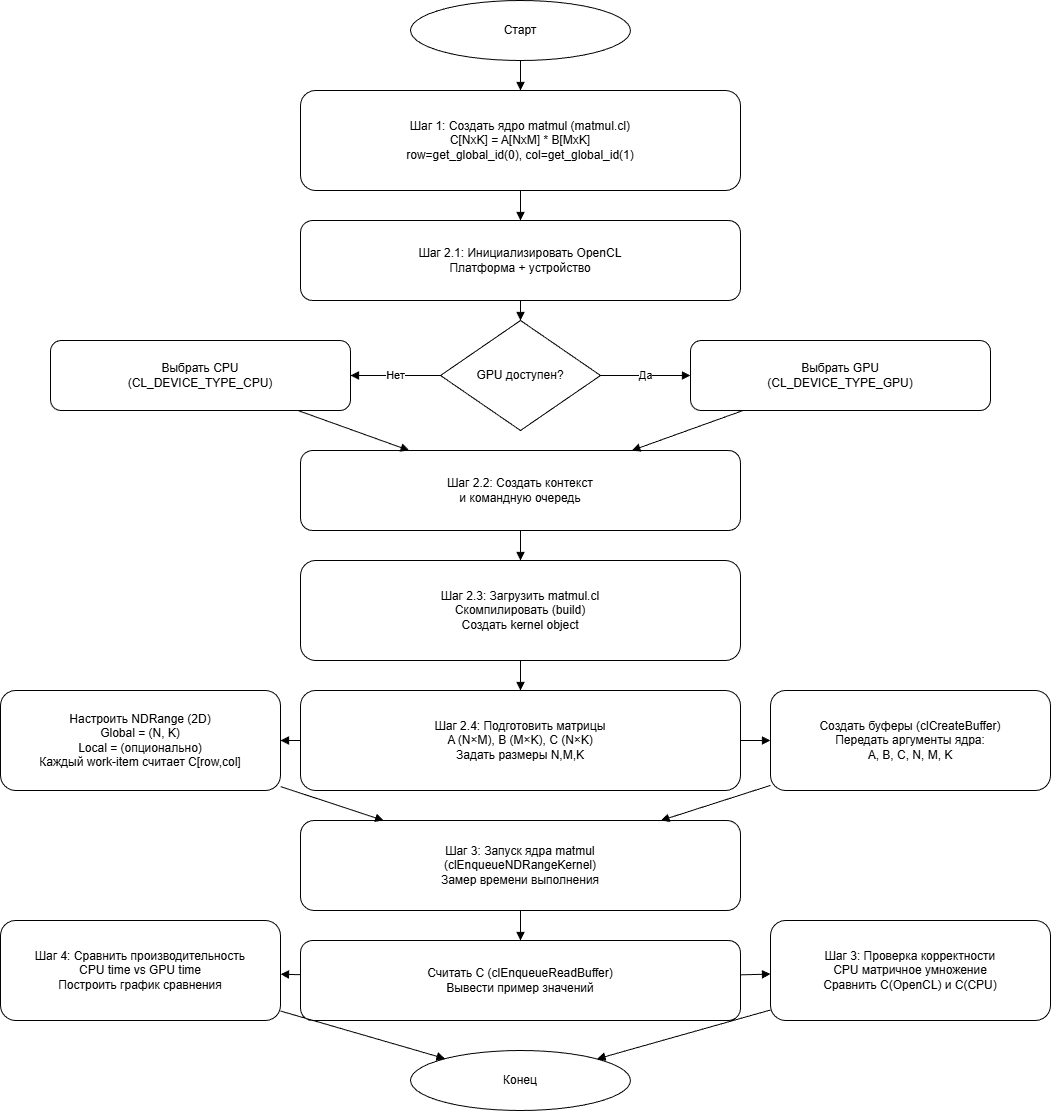

The diagram above was exported from draw.io. Its source (the exported page's mxGraphModel, read from the mxfile embedded in the PNG):
<mxGraphModel dx="1034" dy="530" grid="1" gridSize="10" guides="1" tooltips="1" connect="1" arrows="1" fold="1" page="1" pageScale="1" pageWidth="1100" pageHeight="850" math="0" shadow="0">
  <root>
    <mxCell id="0" />
    <mxCell id="1" parent="0" />
    <mxCell id="2" parent="1" style="ellipse;whiteSpace=wrap;html=1;aspect=fixed;" value="Старт" vertex="1">
      <mxGeometry height="60" width="220" x="440" y="20" as="geometry" />
    </mxCell>
    <mxCell id="3" parent="1" style="rounded=1;whiteSpace=wrap;html=1;" value="Шаг 1: Создать ядро matmul (matmul.cl)&#10;C[NxK] = A[NxM] * B[MxK]&#10;row=get_global_id(0), col=get_global_id(1)" vertex="1">
      <mxGeometry height="100" width="440" x="330" y="110" as="geometry" />
    </mxCell>
    <mxCell id="4" parent="1" style="rounded=1;whiteSpace=wrap;html=1;" value="Шаг 2.1: Инициализировать OpenCL&#10;Платформа + устройство" vertex="1">
      <mxGeometry height="80" width="440" x="330" y="240" as="geometry" />
    </mxCell>
    <mxCell id="5" parent="1" style="rhombus;whiteSpace=wrap;html=1;" value="GPU доступен?" vertex="1">
      <mxGeometry height="110" width="160" x="470" y="340" as="geometry" />
    </mxCell>
    <mxCell id="6" parent="1" style="rounded=1;whiteSpace=wrap;html=1;" value="Выбрать GPU&#10;(CL_DEVICE_TYPE_GPU)" vertex="1">
      <mxGeometry height="70" width="300" x="720" y="360" as="geometry" />
    </mxCell>
    <mxCell id="7" parent="1" style="rounded=1;whiteSpace=wrap;html=1;" value="Выбрать CPU&#10;(CL_DEVICE_TYPE_CPU)" vertex="1">
      <mxGeometry height="70" width="300" x="80" y="360" as="geometry" />
    </mxCell>
    <mxCell id="8" parent="1" style="rounded=1;whiteSpace=wrap;html=1;" value="Шаг 2.2: Создать контекст&#10;и командную очередь" vertex="1">
      <mxGeometry height="80" width="440" x="330" y="470" as="geometry" />
    </mxCell>
    <mxCell id="9" parent="1" style="rounded=1;whiteSpace=wrap;html=1;" value="Шаг 2.3: Загрузить matmul.cl&#10;Скомпилировать (build)&#10;Создать kernel object" vertex="1">
      <mxGeometry height="100" width="440" x="330" y="580" as="geometry" />
    </mxCell>
    <mxCell id="10" parent="1" style="rounded=1;whiteSpace=wrap;html=1;" value="Шаг 2.4: Подготовить матрицы&#10;A (N×M), B (M×K), C (N×K)&#10;Задать размеры N,M,K" vertex="1">
      <mxGeometry height="100" width="440" x="330" y="710" as="geometry" />
    </mxCell>
    <mxCell id="11" parent="1" style="rounded=1;whiteSpace=wrap;html=1;" value="Создать буферы (clCreateBuffer)&#10;Передать аргументы ядра:&#10;A, B, C, N, M, K" vertex="1">
      <mxGeometry height="100" width="280" x="800" y="710" as="geometry" />
    </mxCell>
    <mxCell id="12" parent="1" style="rounded=1;whiteSpace=wrap;html=1;" value="Настроить NDRange (2D)&#10;Global = (N, K)&#10;Local = (опционально)&#10;Каждый work-item считает C[row,col]" vertex="1">
      <mxGeometry height="100" width="280" x="30" y="710" as="geometry" />
    </mxCell>
    <mxCell id="13" parent="1" style="rounded=1;whiteSpace=wrap;html=1;" value="Шаг 3: Запуск ядра matmul&#10;(clEnqueueNDRangeKernel)&#10;Замер времени выполнения" vertex="1">
      <mxGeometry height="90" width="440" x="330" y="840" as="geometry" />
    </mxCell>
    <mxCell id="14" parent="1" style="rounded=1;whiteSpace=wrap;html=1;" value="Считать C (clEnqueueReadBuffer)&#10;Вывести пример значений" vertex="1">
      <mxGeometry height="80" width="440" x="330" y="960" as="geometry" />
    </mxCell>
    <mxCell id="15" parent="1" style="rounded=1;whiteSpace=wrap;html=1;" value="Шаг 3: Проверка корректности&#10;CPU матричное умножение&#10;Сравнить C(OpenCL) и C(CPU)" vertex="1">
      <mxGeometry height="100" width="280" x="800" y="940" as="geometry" />
    </mxCell>
    <mxCell id="16" parent="1" style="rounded=1;whiteSpace=wrap;html=1;" value="Шаг 4: Сравнить производительность&#10;CPU time vs GPU time&#10;Построить график сравнения" vertex="1">
      <mxGeometry height="100" width="280" x="30" y="940" as="geometry" />
    </mxCell>
    <mxCell id="17" parent="1" style="ellipse;whiteSpace=wrap;html=1;aspect=fixed;" value="Конец" vertex="1">
      <mxGeometry height="60" width="220" x="440" y="1070" as="geometry" />
    </mxCell>
    <mxCell id="e1" edge="1" parent="1" source="2" style="endArrow=block;html=1;" target="3">
      <mxGeometry relative="1" as="geometry" />
    </mxCell>
    <mxCell id="e2" edge="1" parent="1" source="3" style="endArrow=block;html=1;" target="4">
      <mxGeometry relative="1" as="geometry" />
    </mxCell>
    <mxCell id="e3" edge="1" parent="1" source="4" style="endArrow=block;html=1;" target="5">
      <mxGeometry relative="1" as="geometry" />
    </mxCell>
    <mxCell id="e4" edge="1" parent="1" source="5" style="endArrow=block;html=1;" target="6" value="Да">
      <mxGeometry relative="1" as="geometry" />
    </mxCell>
    <mxCell id="e5" edge="1" parent="1" source="5" style="endArrow=block;html=1;" target="7" value="Нет">
      <mxGeometry relative="1" as="geometry" />
    </mxCell>
    <mxCell id="e6" edge="1" parent="1" source="6" style="endArrow=block;html=1;" target="8">
      <mxGeometry relative="1" as="geometry" />
    </mxCell>
    <mxCell id="e7" edge="1" parent="1" source="7" style="endArrow=block;html=1;" target="8">
      <mxGeometry relative="1" as="geometry" />
    </mxCell>
    <mxCell id="e8" edge="1" parent="1" source="8" style="endArrow=block;html=1;" target="9">
      <mxGeometry relative="1" as="geometry" />
    </mxCell>
    <mxCell id="e9" edge="1" parent="1" source="9" style="endArrow=block;html=1;" target="10">
      <mxGeometry relative="1" as="geometry" />
    </mxCell>
    <mxCell id="e10" edge="1" parent="1" source="10" style="endArrow=block;html=1;" target="11">
      <mxGeometry relative="1" as="geometry" />
    </mxCell>
    <mxCell id="e11" edge="1" parent="1" source="10" style="endArrow=block;html=1;" target="12">
      <mxGeometry relative="1" as="geometry" />
    </mxCell>
    <mxCell id="e12" edge="1" parent="1" source="11" style="endArrow=block;html=1;" target="13">
      <mxGeometry relative="1" as="geometry" />
    </mxCell>
    <mxCell id="e13" edge="1" parent="1" source="12" style="endArrow=block;html=1;" target="13">
      <mxGeometry relative="1" as="geometry" />
    </mxCell>
    <mxCell id="e14" edge="1" parent="1" source="13" style="endArrow=block;html=1;" target="14">
      <mxGeometry relative="1" as="geometry" />
    </mxCell>
    <mxCell id="e15" edge="1" parent="1" source="14" style="endArrow=block;html=1;" target="15">
      <mxGeometry relative="1" as="geometry" />
    </mxCell>
    <mxCell id="e16" edge="1" parent="1" source="14" style="endArrow=block;html=1;" target="16">
      <mxGeometry relative="1" as="geometry" />
    </mxCell>
    <mxCell id="e17" edge="1" parent="1" source="16" style="endArrow=block;html=1;" target="17">
      <mxGeometry relative="1" as="geometry" />
    </mxCell>
    <mxCell id="e18" edge="1" parent="1" source="15" style="endArrow=block;html=1;" target="17">
      <mxGeometry relative="1" as="geometry" />
    </mxCell>
  </root>
</mxGraphModel>